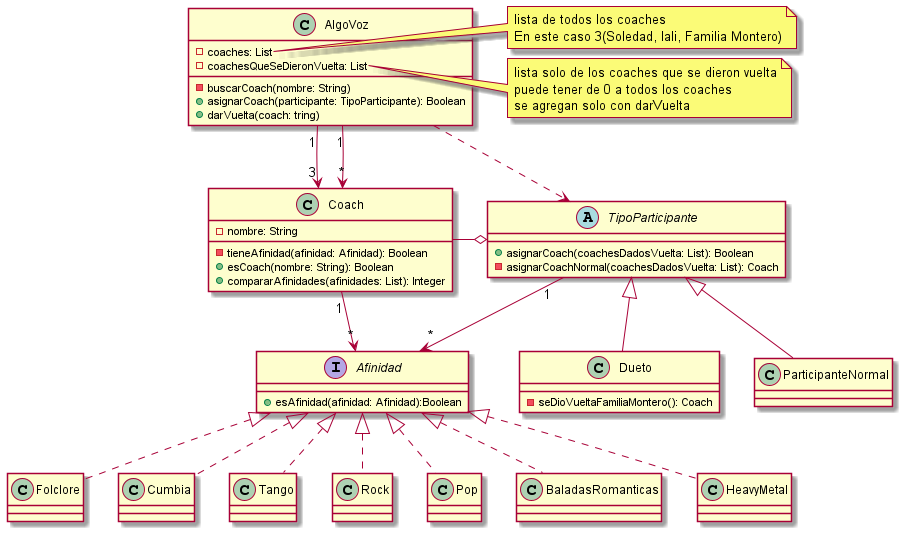

The diagram above was rendered by PlantUML. Its source (embedded in the PNG):
@startuml
'https://plantuml.com/sequence-diagram

class AlgoVoz{
    - coaches: List
    - coachesQueSeDieronVuelta: List
    - buscarCoach(nombre: String)
    + asignarCoach(participante: TipoParticipante): Boolean
    + darVuelta(coach: tring)
}

class Dueto{
    - seDioVueltaFamiliaMontero(): Coach
}

abstract class TipoParticipante{
    + asignarCoach(coachesDadosVuelta: List): Boolean
    - asignarCoachNormal(coachesDadosVuelta: List): Coach
}

class Coach{
    - nombre: String
    - tieneAfinidad(afinidad: Afinidad): Boolean
    + esCoach(nombre: String): Boolean
    + compararAfinidades(afinidades: List): Integer
}


interface Afinidad{
    + esAfinidad(afinidad: Afinidad):Boolean
}

Afinidad <|.. Folclore
Afinidad <|.. Cumbia
Afinidad <|.. Tango
Afinidad <|.. Rock
Afinidad <|.. Pop
Afinidad <|.. BaladasRomanticas
Afinidad <|.. HeavyMetal

Coach "1"-->"*" Afinidad

TipoParticipante "1"-->"*" Afinidad
TipoParticipante o-left- Coach

TipoParticipante <|-- Dueto
TipoParticipante <|-- ParticipanteNormal

AlgoVoz "1"-->"3" Coach
AlgoVoz "1"-->"*" Coach
AlgoVoz ..> TipoParticipante
note right of AlgoVoz::coaches
    lista de todos los coaches
    En este caso 3(Soledad, lali, Familia Montero)
end note

note right of AlgoVoz::coachesQ
    lista solo de los coaches que se dieron vuelta
    puede tener de 0 a todos los coaches
    se agregan solo con darVuelta
end note
@enduml